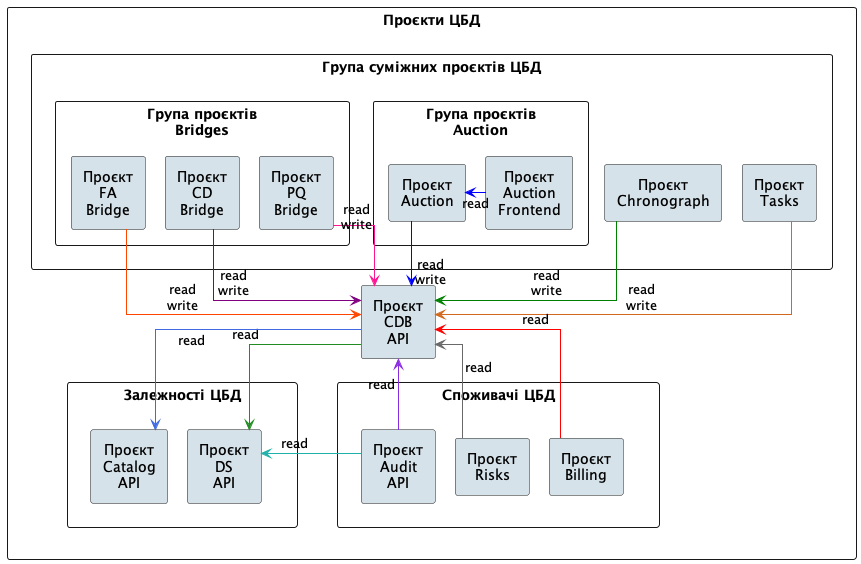

The diagram above was rendered by PlantUML. Its source (embedded in the PNG):
@startuml projects

' ===== Settings =====

skinparam linetype ortho
skinparam nodesep 20
skinparam ranksep 40
skinparam padding 2
skinparam defaultTextAlignment center

' ===== Palette =====

!define COLOR_PROJECT #D6E2E9

' ===== Components =====

rectangle "Проєкти ЦБД" {
    rectangle "Група суміжних проєктів ЦБД" as CDBSatelliteProjectsGroup {
        rectangle "Проєкт\nChronograph" as ChronographProject COLOR_PROJECT
        rectangle "Група проєктів\nBridges" as BridgesProjectGroup {
            rectangle "Проєкт\nFA\nBridge" as BridgeFAProject COLOR_PROJECT
            rectangle "Проєкт\nCD\nBridge" as BridgeCDProject COLOR_PROJECT
            rectangle "Проєкт\nPQ\nBridge" as BridgePQProject COLOR_PROJECT
        }
        rectangle "Проєкт\nTasks" as TasksProject COLOR_PROJECT
        rectangle "Група проєктів\nAuction" as AuctionProjectGroup {
            rectangle "Проєкт\nAuction" as AuctionProject COLOR_PROJECT
            rectangle "Проєкт\nAuction\nFrontend" as AuctionFrontendProject COLOR_PROJECT
        }
    }

    rectangle "Проєкт\nCDB\nAPI" as CDBProject COLOR_PROJECT

    rectangle "Залежності ЦБД" as CDBDependencies {
        rectangle "Проєкт\nDS\nAPI" as DSAPIProject COLOR_PROJECT
        rectangle "Проєкт\nCatalog\nAPI" as CatalogAPIProject COLOR_PROJECT
    }

    rectangle "Споживачі ЦБД" as CDBConsumers {
        rectangle "Проєкт\nAudit\nAPI" as AuditAPIProject COLOR_PROJECT
        rectangle "Проєкт\nRisks" as RisksProject COLOR_PROJECT
        rectangle "Проєкт\nBilling" as BillingProject COLOR_PROJECT
    }
}

' ===== Connections =====

AuctionFrontendProject -left-> AuctionProject #Blue : read

CDBProject <-up- ChronographProject #Green : read\nwrite
CDBProject <-up- BridgeFAProject #OrangeRed : read\nwrite
CDBProject <-up- BridgeCDProject #Purple : read\nwrite
CDBProject <-up- BridgePQProject #DeepPink : read\nwrite
CDBProject <-up- TasksProject #Chocolate : read\nwrite

CDBProject <-up- AuctionProject #Blue : read\nwrite

CDBProject -down-> DSAPIProject #ForestGreen : read
CDBProject -down-> CatalogAPIProject #RoyalBlue : read

CDBProject <-down- AuditAPIProject #BlueViolet : read
CDBProject <-down- RisksProject #DimGray : read
CDBProject <-down- BillingProject #Red : read

AuditAPIProject -left-> DSAPIProject #LightSeaGreen : read

' ===== Layout =====

ChronographProject -[hidden]right- BridgeFAProject
BridgeFAProject -[hidden]right- BridgeCDProject
BridgeCDProject -[hidden]right- BridgePQProject
BridgePQProject -[hidden]right- TasksProject
TasksProject -[hidden]right- AuctionProject

CDBDependencies -[hidden]right- CDBConsumers
CatalogAPIProject -[hidden]right- DSAPIProject
DSAPIProject -[hidden]right- AuditAPIProject
AuditAPIProject -[hidden]right- RisksProject
RisksProject -[hidden]right- BillingProject

@enduml